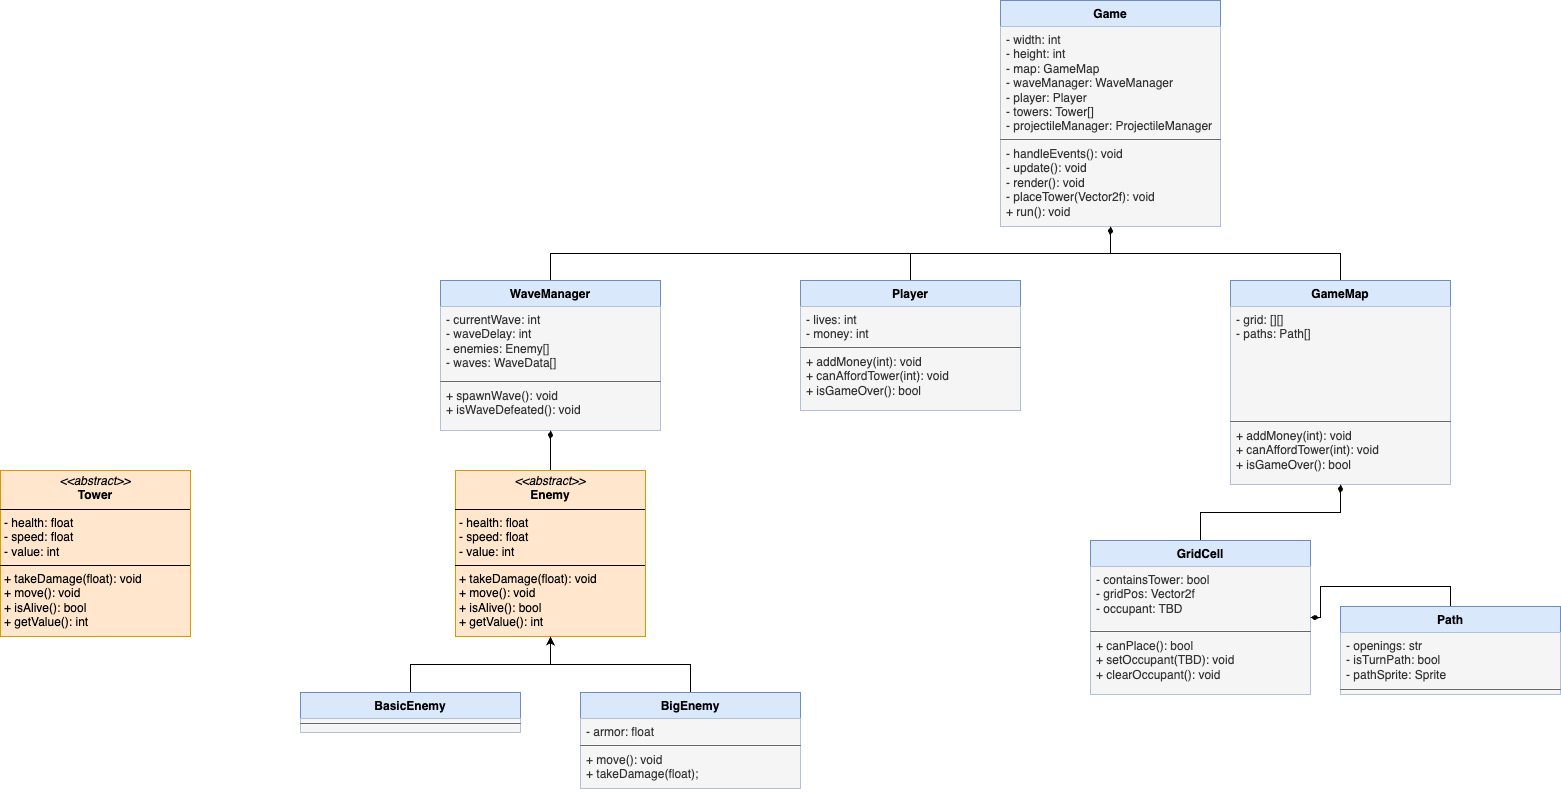

The diagram above was exported from draw.io. Its source (the exported page's mxGraphModel, read from the mxfile embedded in the PNG):
<mxGraphModel dx="1648" dy="748" grid="1" gridSize="10" guides="1" tooltips="1" connect="1" arrows="1" fold="1" page="0" pageScale="1" pageWidth="827" pageHeight="1169" math="0" shadow="0">
  <root>
    <mxCell id="WIyWlLk6GJQsqaUBKTNV-0" />
    <mxCell id="WIyWlLk6GJQsqaUBKTNV-1" parent="WIyWlLk6GJQsqaUBKTNV-0" />
    <mxCell id="QY-sKuXYAhpni9n8uK5z-0" value="Game" style="swimlane;fontStyle=1;align=center;verticalAlign=top;childLayout=stackLayout;horizontal=1;startSize=26;horizontalStack=0;resizeParent=1;resizeParentMax=0;resizeLast=0;collapsible=1;marginBottom=0;whiteSpace=wrap;html=1;fillColor=#dae8fc;strokeColor=#6c8ebf;" vertex="1" parent="WIyWlLk6GJQsqaUBKTNV-1">
      <mxGeometry x="60" y="90" width="220" height="226" as="geometry" />
    </mxCell>
    <mxCell id="QY-sKuXYAhpni9n8uK5z-1" value="- width: int&lt;div&gt;- height: int&lt;/div&gt;&lt;div&gt;- map: GameMap&lt;/div&gt;&lt;div&gt;- waveManager: WaveManager&lt;br&gt;&lt;/div&gt;&lt;div&gt;- player: Player&lt;/div&gt;&lt;div&gt;- towers: Tower[]&lt;/div&gt;&lt;div&gt;- projectileManager: ProjectileManager&lt;/div&gt;&lt;div&gt;&lt;br&gt;&lt;/div&gt;" style="text;strokeColor=none;fillColor=#f5f5f5;align=left;verticalAlign=top;spacingLeft=4;spacingRight=4;overflow=hidden;rotatable=0;points=[[0,0.5],[1,0.5]];portConstraint=eastwest;whiteSpace=wrap;html=1;fontColor=#333333;" vertex="1" parent="QY-sKuXYAhpni9n8uK5z-0">
      <mxGeometry y="26" width="220" height="112" as="geometry" />
    </mxCell>
    <mxCell id="QY-sKuXYAhpni9n8uK5z-2" value="" style="line;strokeWidth=1;fillColor=#f5f5f5;align=left;verticalAlign=middle;spacingTop=-1;spacingLeft=3;spacingRight=3;rotatable=0;labelPosition=right;points=[];portConstraint=eastwest;strokeColor=#666666;fontColor=#333333;" vertex="1" parent="QY-sKuXYAhpni9n8uK5z-0">
      <mxGeometry y="138" width="220" height="2" as="geometry" />
    </mxCell>
    <mxCell id="QY-sKuXYAhpni9n8uK5z-3" value="&lt;div&gt;- handleEvents(): void&lt;/div&gt;&lt;div&gt;- update(): void&lt;/div&gt;&lt;div&gt;- render(): void&lt;/div&gt;&lt;div&gt;- placeTower(Vector2f): void&lt;/div&gt;&lt;div&gt;+ run(): void&lt;/div&gt;&lt;div&gt;&lt;br&gt;&lt;/div&gt;" style="text;strokeColor=none;fillColor=#f5f5f5;align=left;verticalAlign=top;spacingLeft=4;spacingRight=4;overflow=hidden;rotatable=0;points=[[0,0.5],[1,0.5]];portConstraint=eastwest;whiteSpace=wrap;html=1;fontColor=#333333;" vertex="1" parent="QY-sKuXYAhpni9n8uK5z-0">
      <mxGeometry y="140" width="220" height="86" as="geometry" />
    </mxCell>
    <mxCell id="QY-sKuXYAhpni9n8uK5z-8" style="edgeStyle=orthogonalEdgeStyle;rounded=0;orthogonalLoop=1;jettySize=auto;html=1;startArrow=none;startFill=0;endArrow=diamondThin;endFill=1;" edge="1" parent="WIyWlLk6GJQsqaUBKTNV-1" source="QY-sKuXYAhpni9n8uK5z-4" target="QY-sKuXYAhpni9n8uK5z-0">
      <mxGeometry relative="1" as="geometry" />
    </mxCell>
    <mxCell id="QY-sKuXYAhpni9n8uK5z-4" value="Player" style="swimlane;fontStyle=1;align=center;verticalAlign=top;childLayout=stackLayout;horizontal=1;startSize=26;horizontalStack=0;resizeParent=1;resizeParentMax=0;resizeLast=0;collapsible=1;marginBottom=0;whiteSpace=wrap;html=1;fillColor=#dae8fc;strokeColor=#6c8ebf;" vertex="1" parent="WIyWlLk6GJQsqaUBKTNV-1">
      <mxGeometry x="-140" y="370" width="220" height="130" as="geometry" />
    </mxCell>
    <mxCell id="QY-sKuXYAhpni9n8uK5z-5" value="&lt;div&gt;&lt;span style=&quot;background-color: initial;&quot;&gt;- lives: int&lt;/span&gt;&lt;/div&gt;&lt;div&gt;- money: int&lt;/div&gt;" style="text;strokeColor=none;fillColor=#f5f5f5;align=left;verticalAlign=top;spacingLeft=4;spacingRight=4;overflow=hidden;rotatable=0;points=[[0,0.5],[1,0.5]];portConstraint=eastwest;whiteSpace=wrap;html=1;fontColor=#333333;" vertex="1" parent="QY-sKuXYAhpni9n8uK5z-4">
      <mxGeometry y="26" width="220" height="40" as="geometry" />
    </mxCell>
    <mxCell id="QY-sKuXYAhpni9n8uK5z-6" value="" style="line;strokeWidth=1;fillColor=#f5f5f5;align=left;verticalAlign=middle;spacingTop=-1;spacingLeft=3;spacingRight=3;rotatable=0;labelPosition=right;points=[];portConstraint=eastwest;strokeColor=#666666;fontColor=#333333;" vertex="1" parent="QY-sKuXYAhpni9n8uK5z-4">
      <mxGeometry y="66" width="220" height="2" as="geometry" />
    </mxCell>
    <mxCell id="QY-sKuXYAhpni9n8uK5z-7" value="&lt;div&gt;+ addMoney(int): void&lt;/div&gt;&lt;div&gt;+ canAffordTower(int): void&lt;/div&gt;&lt;div&gt;+ isGameOver(): bool&lt;/div&gt;&lt;div&gt;&lt;br&gt;&lt;/div&gt;" style="text;strokeColor=none;fillColor=#f5f5f5;align=left;verticalAlign=top;spacingLeft=4;spacingRight=4;overflow=hidden;rotatable=0;points=[[0,0.5],[1,0.5]];portConstraint=eastwest;whiteSpace=wrap;html=1;fontColor=#333333;" vertex="1" parent="QY-sKuXYAhpni9n8uK5z-4">
      <mxGeometry y="68" width="220" height="62" as="geometry" />
    </mxCell>
    <mxCell id="QY-sKuXYAhpni9n8uK5z-23" style="edgeStyle=orthogonalEdgeStyle;rounded=0;orthogonalLoop=1;jettySize=auto;html=1;exitX=0.5;exitY=0;exitDx=0;exitDy=0;endArrow=diamondThin;endFill=1;" edge="1" parent="WIyWlLk6GJQsqaUBKTNV-1" source="QY-sKuXYAhpni9n8uK5z-13" target="QY-sKuXYAhpni9n8uK5z-0">
      <mxGeometry relative="1" as="geometry" />
    </mxCell>
    <mxCell id="QY-sKuXYAhpni9n8uK5z-13" value="GameMap" style="swimlane;fontStyle=1;align=center;verticalAlign=top;childLayout=stackLayout;horizontal=1;startSize=26;horizontalStack=0;resizeParent=1;resizeParentMax=0;resizeLast=0;collapsible=1;marginBottom=0;whiteSpace=wrap;html=1;fillColor=#dae8fc;strokeColor=#6c8ebf;" vertex="1" parent="WIyWlLk6GJQsqaUBKTNV-1">
      <mxGeometry x="290" y="370" width="220" height="204" as="geometry" />
    </mxCell>
    <mxCell id="QY-sKuXYAhpni9n8uK5z-14" value="&lt;div&gt;- grid: [][]&lt;/div&gt;&lt;div&gt;- paths: Path[]&lt;/div&gt;" style="text;strokeColor=none;fillColor=#f5f5f5;align=left;verticalAlign=top;spacingLeft=4;spacingRight=4;overflow=hidden;rotatable=0;points=[[0,0.5],[1,0.5]];portConstraint=eastwest;whiteSpace=wrap;html=1;fontColor=#333333;" vertex="1" parent="QY-sKuXYAhpni9n8uK5z-13">
      <mxGeometry y="26" width="220" height="114" as="geometry" />
    </mxCell>
    <mxCell id="QY-sKuXYAhpni9n8uK5z-15" value="" style="line;strokeWidth=1;fillColor=#f5f5f5;align=left;verticalAlign=middle;spacingTop=-1;spacingLeft=3;spacingRight=3;rotatable=0;labelPosition=right;points=[];portConstraint=eastwest;strokeColor=#666666;fontColor=#333333;" vertex="1" parent="QY-sKuXYAhpni9n8uK5z-13">
      <mxGeometry y="140" width="220" height="2" as="geometry" />
    </mxCell>
    <mxCell id="QY-sKuXYAhpni9n8uK5z-16" value="&lt;div&gt;+ addMoney(int): void&lt;/div&gt;&lt;div&gt;+ canAffordTower(int): void&lt;/div&gt;&lt;div&gt;+ isGameOver(): bool&lt;/div&gt;&lt;div&gt;&lt;br&gt;&lt;/div&gt;" style="text;strokeColor=none;fillColor=#f5f5f5;align=left;verticalAlign=top;spacingLeft=4;spacingRight=4;overflow=hidden;rotatable=0;points=[[0,0.5],[1,0.5]];portConstraint=eastwest;whiteSpace=wrap;html=1;fontColor=#333333;" vertex="1" parent="QY-sKuXYAhpni9n8uK5z-13">
      <mxGeometry y="142" width="220" height="62" as="geometry" />
    </mxCell>
    <mxCell id="QY-sKuXYAhpni9n8uK5z-21" style="edgeStyle=orthogonalEdgeStyle;rounded=0;orthogonalLoop=1;jettySize=auto;html=1;exitX=0.5;exitY=0;exitDx=0;exitDy=0;endArrow=diamondThin;endFill=1;" edge="1" parent="WIyWlLk6GJQsqaUBKTNV-1" source="QY-sKuXYAhpni9n8uK5z-17" target="QY-sKuXYAhpni9n8uK5z-13">
      <mxGeometry relative="1" as="geometry" />
    </mxCell>
    <mxCell id="QY-sKuXYAhpni9n8uK5z-17" value="GridCell" style="swimlane;fontStyle=1;align=center;verticalAlign=top;childLayout=stackLayout;horizontal=1;startSize=26;horizontalStack=0;resizeParent=1;resizeParentMax=0;resizeLast=0;collapsible=1;marginBottom=0;whiteSpace=wrap;html=1;fillColor=#dae8fc;strokeColor=#6c8ebf;" vertex="1" parent="WIyWlLk6GJQsqaUBKTNV-1">
      <mxGeometry x="150" y="630" width="220" height="154" as="geometry" />
    </mxCell>
    <mxCell id="QY-sKuXYAhpni9n8uK5z-18" value="&lt;div&gt;- containsTower: bool&lt;/div&gt;&lt;div&gt;- gridPos: Vector2f&lt;/div&gt;&lt;div&gt;- occupant: TBD&lt;/div&gt;&lt;div&gt;&lt;br&gt;&lt;/div&gt;" style="text;strokeColor=none;fillColor=#f5f5f5;align=left;verticalAlign=top;spacingLeft=4;spacingRight=4;overflow=hidden;rotatable=0;points=[[0,0.5],[1,0.5]];portConstraint=eastwest;whiteSpace=wrap;html=1;fontColor=#333333;" vertex="1" parent="QY-sKuXYAhpni9n8uK5z-17">
      <mxGeometry y="26" width="220" height="64" as="geometry" />
    </mxCell>
    <mxCell id="QY-sKuXYAhpni9n8uK5z-19" value="" style="line;strokeWidth=1;fillColor=#f5f5f5;align=left;verticalAlign=middle;spacingTop=-1;spacingLeft=3;spacingRight=3;rotatable=0;labelPosition=right;points=[];portConstraint=eastwest;strokeColor=#666666;fontColor=#333333;" vertex="1" parent="QY-sKuXYAhpni9n8uK5z-17">
      <mxGeometry y="90" width="220" height="2" as="geometry" />
    </mxCell>
    <mxCell id="QY-sKuXYAhpni9n8uK5z-20" value="&lt;div&gt;+ canPlace(): bool&lt;/div&gt;&lt;div&gt;+ setOccupant(TBD): void&lt;/div&gt;&lt;div&gt;+ clearOccupant(): void&lt;/div&gt;&lt;div&gt;&lt;br&gt;&lt;/div&gt;" style="text;strokeColor=none;fillColor=#f5f5f5;align=left;verticalAlign=top;spacingLeft=4;spacingRight=4;overflow=hidden;rotatable=0;points=[[0,0.5],[1,0.5]];portConstraint=eastwest;whiteSpace=wrap;html=1;fontColor=#333333;" vertex="1" parent="QY-sKuXYAhpni9n8uK5z-17">
      <mxGeometry y="92" width="220" height="62" as="geometry" />
    </mxCell>
    <mxCell id="QY-sKuXYAhpni9n8uK5z-30" style="edgeStyle=orthogonalEdgeStyle;rounded=0;orthogonalLoop=1;jettySize=auto;html=1;exitX=0.5;exitY=0;exitDx=0;exitDy=0;endArrow=diamondThin;endFill=1;" edge="1" parent="WIyWlLk6GJQsqaUBKTNV-1" source="QY-sKuXYAhpni9n8uK5z-25" target="QY-sKuXYAhpni9n8uK5z-17">
      <mxGeometry relative="1" as="geometry" />
    </mxCell>
    <mxCell id="QY-sKuXYAhpni9n8uK5z-25" value="Path" style="swimlane;fontStyle=1;align=center;verticalAlign=top;childLayout=stackLayout;horizontal=1;startSize=26;horizontalStack=0;resizeParent=1;resizeParentMax=0;resizeLast=0;collapsible=1;marginBottom=0;whiteSpace=wrap;html=1;fillColor=#dae8fc;strokeColor=#6c8ebf;" vertex="1" parent="WIyWlLk6GJQsqaUBKTNV-1">
      <mxGeometry x="400" y="696" width="220" height="88" as="geometry" />
    </mxCell>
    <mxCell id="QY-sKuXYAhpni9n8uK5z-26" value="&lt;div&gt;- openings: str&lt;/div&gt;&lt;div&gt;- isTurnPath: bool&lt;/div&gt;&lt;div&gt;- pathSprite: Sprite&lt;/div&gt;" style="text;strokeColor=none;fillColor=#f5f5f5;align=left;verticalAlign=top;spacingLeft=4;spacingRight=4;overflow=hidden;rotatable=0;points=[[0,0.5],[1,0.5]];portConstraint=eastwest;whiteSpace=wrap;html=1;fontColor=#333333;" vertex="1" parent="QY-sKuXYAhpni9n8uK5z-25">
      <mxGeometry y="26" width="220" height="56" as="geometry" />
    </mxCell>
    <mxCell id="QY-sKuXYAhpni9n8uK5z-27" value="" style="line;strokeWidth=1;fillColor=#f5f5f5;align=left;verticalAlign=middle;spacingTop=-1;spacingLeft=3;spacingRight=3;rotatable=0;labelPosition=right;points=[];portConstraint=eastwest;strokeColor=#666666;fontColor=#333333;" vertex="1" parent="QY-sKuXYAhpni9n8uK5z-25">
      <mxGeometry y="82" width="220" height="2" as="geometry" />
    </mxCell>
    <mxCell id="QY-sKuXYAhpni9n8uK5z-28" value="" style="text;strokeColor=none;fillColor=#f5f5f5;align=left;verticalAlign=top;spacingLeft=4;spacingRight=4;overflow=hidden;rotatable=0;points=[[0,0.5],[1,0.5]];portConstraint=eastwest;whiteSpace=wrap;html=1;fontColor=#333333;" vertex="1" parent="QY-sKuXYAhpni9n8uK5z-25">
      <mxGeometry y="84" width="220" height="4" as="geometry" />
    </mxCell>
    <mxCell id="QY-sKuXYAhpni9n8uK5z-35" style="edgeStyle=orthogonalEdgeStyle;rounded=0;orthogonalLoop=1;jettySize=auto;html=1;exitX=0.5;exitY=0;exitDx=0;exitDy=0;endArrow=diamondThin;endFill=1;" edge="1" parent="WIyWlLk6GJQsqaUBKTNV-1" source="QY-sKuXYAhpni9n8uK5z-31" target="QY-sKuXYAhpni9n8uK5z-0">
      <mxGeometry relative="1" as="geometry" />
    </mxCell>
    <mxCell id="QY-sKuXYAhpni9n8uK5z-31" value="WaveManager" style="swimlane;fontStyle=1;align=center;verticalAlign=top;childLayout=stackLayout;horizontal=1;startSize=26;horizontalStack=0;resizeParent=1;resizeParentMax=0;resizeLast=0;collapsible=1;marginBottom=0;whiteSpace=wrap;html=1;fillColor=#dae8fc;strokeColor=#6c8ebf;" vertex="1" parent="WIyWlLk6GJQsqaUBKTNV-1">
      <mxGeometry x="-500" y="370" width="220" height="150" as="geometry" />
    </mxCell>
    <mxCell id="QY-sKuXYAhpni9n8uK5z-32" value="&lt;div&gt;- currentWave: int&lt;/div&gt;&lt;div&gt;- waveDelay: int&lt;/div&gt;&lt;div&gt;- enemies: Enemy[]&lt;/div&gt;&lt;div&gt;- waves: WaveData[]&lt;/div&gt;&lt;div&gt;&lt;br&gt;&lt;/div&gt;&lt;div&gt;&lt;br&gt;&lt;/div&gt;" style="text;strokeColor=none;fillColor=#f5f5f5;align=left;verticalAlign=top;spacingLeft=4;spacingRight=4;overflow=hidden;rotatable=0;points=[[0,0.5],[1,0.5]];portConstraint=eastwest;whiteSpace=wrap;html=1;fontColor=#333333;" vertex="1" parent="QY-sKuXYAhpni9n8uK5z-31">
      <mxGeometry y="26" width="220" height="74" as="geometry" />
    </mxCell>
    <mxCell id="QY-sKuXYAhpni9n8uK5z-33" value="" style="line;strokeWidth=1;fillColor=#f5f5f5;align=left;verticalAlign=middle;spacingTop=-1;spacingLeft=3;spacingRight=3;rotatable=0;labelPosition=right;points=[];portConstraint=eastwest;strokeColor=#666666;fontColor=#333333;" vertex="1" parent="QY-sKuXYAhpni9n8uK5z-31">
      <mxGeometry y="100" width="220" height="2" as="geometry" />
    </mxCell>
    <mxCell id="QY-sKuXYAhpni9n8uK5z-34" value="&lt;div&gt;+ spawnWave(): void&lt;/div&gt;&lt;div&gt;+ isWaveDefeated(): void&lt;/div&gt;" style="text;strokeColor=none;fillColor=#f5f5f5;align=left;verticalAlign=top;spacingLeft=4;spacingRight=4;overflow=hidden;rotatable=0;points=[[0,0.5],[1,0.5]];portConstraint=eastwest;whiteSpace=wrap;html=1;fontColor=#333333;" vertex="1" parent="QY-sKuXYAhpni9n8uK5z-31">
      <mxGeometry y="102" width="220" height="48" as="geometry" />
    </mxCell>
    <mxCell id="QY-sKuXYAhpni9n8uK5z-52" style="edgeStyle=orthogonalEdgeStyle;rounded=0;orthogonalLoop=1;jettySize=auto;html=1;exitX=0.5;exitY=0;exitDx=0;exitDy=0;endArrow=diamondThin;endFill=1;" edge="1" parent="WIyWlLk6GJQsqaUBKTNV-1" source="QY-sKuXYAhpni9n8uK5z-38" target="QY-sKuXYAhpni9n8uK5z-31">
      <mxGeometry relative="1" as="geometry" />
    </mxCell>
    <mxCell id="QY-sKuXYAhpni9n8uK5z-38" value="&lt;p style=&quot;margin:0px;margin-top:4px;text-align:center;&quot;&gt;&lt;i&gt;&amp;lt;&amp;lt;abstract&amp;gt;&amp;gt;&lt;/i&gt;&lt;br&gt;&lt;b&gt;Enemy&lt;/b&gt;&lt;/p&gt;&lt;hr size=&quot;1&quot; style=&quot;border-style:solid;&quot;&gt;&lt;p style=&quot;margin:0px;margin-left:4px;&quot;&gt;- health: float&lt;br&gt;- speed: float&lt;/p&gt;&lt;p style=&quot;margin:0px;margin-left:4px;&quot;&gt;- value: int&lt;/p&gt;&lt;hr size=&quot;1&quot; style=&quot;border-style:solid;&quot;&gt;&lt;p style=&quot;margin:0px;margin-left:4px;&quot;&gt;+ takeDamage(float): void&lt;/p&gt;&lt;p style=&quot;margin:0px;margin-left:4px;&quot;&gt;+ move(): void&lt;/p&gt;&lt;p style=&quot;margin:0px;margin-left:4px;&quot;&gt;+ isAlive(): bool&lt;/p&gt;&lt;p style=&quot;margin:0px;margin-left:4px;&quot;&gt;+ getValue(): int&lt;/p&gt;" style="verticalAlign=top;align=left;overflow=fill;html=1;whiteSpace=wrap;fillColor=#ffe6cc;strokeColor=#d79b00;" vertex="1" parent="WIyWlLk6GJQsqaUBKTNV-1">
      <mxGeometry x="-485" y="560" width="190" height="166" as="geometry" />
    </mxCell>
    <mxCell id="QY-sKuXYAhpni9n8uK5z-39" style="edgeStyle=orthogonalEdgeStyle;rounded=0;orthogonalLoop=1;jettySize=auto;html=1;exitX=0.5;exitY=1;exitDx=0;exitDy=0;" edge="1" parent="WIyWlLk6GJQsqaUBKTNV-1" source="QY-sKuXYAhpni9n8uK5z-38" target="QY-sKuXYAhpni9n8uK5z-38">
      <mxGeometry relative="1" as="geometry" />
    </mxCell>
    <mxCell id="QY-sKuXYAhpni9n8uK5z-50" style="edgeStyle=orthogonalEdgeStyle;rounded=0;orthogonalLoop=1;jettySize=auto;html=1;exitX=0.5;exitY=0;exitDx=0;exitDy=0;" edge="1" parent="WIyWlLk6GJQsqaUBKTNV-1" source="QY-sKuXYAhpni9n8uK5z-40" target="QY-sKuXYAhpni9n8uK5z-38">
      <mxGeometry relative="1" as="geometry" />
    </mxCell>
    <mxCell id="QY-sKuXYAhpni9n8uK5z-40" value="BasicEnemy" style="swimlane;fontStyle=1;align=center;verticalAlign=top;childLayout=stackLayout;horizontal=1;startSize=26;horizontalStack=0;resizeParent=1;resizeParentMax=0;resizeLast=0;collapsible=1;marginBottom=0;whiteSpace=wrap;html=1;fillColor=#dae8fc;strokeColor=#6c8ebf;" vertex="1" parent="WIyWlLk6GJQsqaUBKTNV-1">
      <mxGeometry x="-640" y="782" width="220" height="40" as="geometry" />
    </mxCell>
    <mxCell id="QY-sKuXYAhpni9n8uK5z-41" value="&lt;div&gt;&lt;br&gt;&lt;/div&gt;" style="text;strokeColor=none;fillColor=#f5f5f5;align=left;verticalAlign=top;spacingLeft=4;spacingRight=4;overflow=hidden;rotatable=0;points=[[0,0.5],[1,0.5]];portConstraint=eastwest;whiteSpace=wrap;html=1;fontColor=#333333;" vertex="1" parent="QY-sKuXYAhpni9n8uK5z-40">
      <mxGeometry y="26" width="220" height="4" as="geometry" />
    </mxCell>
    <mxCell id="QY-sKuXYAhpni9n8uK5z-42" value="" style="line;strokeWidth=1;fillColor=#f5f5f5;align=left;verticalAlign=middle;spacingTop=-1;spacingLeft=3;spacingRight=3;rotatable=0;labelPosition=right;points=[];portConstraint=eastwest;strokeColor=#666666;fontColor=#333333;" vertex="1" parent="QY-sKuXYAhpni9n8uK5z-40">
      <mxGeometry y="30" width="220" height="2" as="geometry" />
    </mxCell>
    <mxCell id="QY-sKuXYAhpni9n8uK5z-43" value="&lt;div&gt;&lt;br&gt;&lt;/div&gt;" style="text;strokeColor=none;fillColor=#f5f5f5;align=left;verticalAlign=top;spacingLeft=4;spacingRight=4;overflow=hidden;rotatable=0;points=[[0,0.5],[1,0.5]];portConstraint=eastwest;whiteSpace=wrap;html=1;fontColor=#333333;" vertex="1" parent="QY-sKuXYAhpni9n8uK5z-40">
      <mxGeometry y="32" width="220" height="8" as="geometry" />
    </mxCell>
    <mxCell id="QY-sKuXYAhpni9n8uK5z-51" style="edgeStyle=orthogonalEdgeStyle;rounded=0;orthogonalLoop=1;jettySize=auto;html=1;exitX=0.5;exitY=0;exitDx=0;exitDy=0;" edge="1" parent="WIyWlLk6GJQsqaUBKTNV-1" source="QY-sKuXYAhpni9n8uK5z-45" target="QY-sKuXYAhpni9n8uK5z-38">
      <mxGeometry relative="1" as="geometry" />
    </mxCell>
    <mxCell id="QY-sKuXYAhpni9n8uK5z-45" value="BigEnemy" style="swimlane;fontStyle=1;align=center;verticalAlign=top;childLayout=stackLayout;horizontal=1;startSize=26;horizontalStack=0;resizeParent=1;resizeParentMax=0;resizeLast=0;collapsible=1;marginBottom=0;whiteSpace=wrap;html=1;fillColor=#dae8fc;strokeColor=#6c8ebf;" vertex="1" parent="WIyWlLk6GJQsqaUBKTNV-1">
      <mxGeometry x="-360" y="782" width="220" height="96" as="geometry" />
    </mxCell>
    <mxCell id="QY-sKuXYAhpni9n8uK5z-46" value="&lt;div&gt;- armor: float&lt;/div&gt;" style="text;strokeColor=none;fillColor=#f5f5f5;align=left;verticalAlign=top;spacingLeft=4;spacingRight=4;overflow=hidden;rotatable=0;points=[[0,0.5],[1,0.5]];portConstraint=eastwest;whiteSpace=wrap;html=1;fontColor=#333333;" vertex="1" parent="QY-sKuXYAhpni9n8uK5z-45">
      <mxGeometry y="26" width="220" height="26" as="geometry" />
    </mxCell>
    <mxCell id="QY-sKuXYAhpni9n8uK5z-47" value="" style="line;strokeWidth=1;fillColor=#f5f5f5;align=left;verticalAlign=middle;spacingTop=-1;spacingLeft=3;spacingRight=3;rotatable=0;labelPosition=right;points=[];portConstraint=eastwest;strokeColor=#666666;fontColor=#333333;" vertex="1" parent="QY-sKuXYAhpni9n8uK5z-45">
      <mxGeometry y="52" width="220" height="2" as="geometry" />
    </mxCell>
    <mxCell id="QY-sKuXYAhpni9n8uK5z-48" value="&lt;div&gt;+ move(): void&lt;/div&gt;&lt;div&gt;+ takeDamage(float);&lt;/div&gt;" style="text;strokeColor=none;fillColor=#f5f5f5;align=left;verticalAlign=top;spacingLeft=4;spacingRight=4;overflow=hidden;rotatable=0;points=[[0,0.5],[1,0.5]];portConstraint=eastwest;whiteSpace=wrap;html=1;fontColor=#333333;" vertex="1" parent="QY-sKuXYAhpni9n8uK5z-45">
      <mxGeometry y="54" width="220" height="42" as="geometry" />
    </mxCell>
    <mxCell id="QY-sKuXYAhpni9n8uK5z-53" value="&lt;p style=&quot;margin:0px;margin-top:4px;text-align:center;&quot;&gt;&lt;i&gt;&amp;lt;&amp;lt;abstract&amp;gt;&amp;gt;&lt;/i&gt;&lt;br&gt;&lt;b&gt;Tower&lt;/b&gt;&lt;/p&gt;&lt;hr size=&quot;1&quot; style=&quot;border-style:solid;&quot;&gt;&lt;p style=&quot;margin:0px;margin-left:4px;&quot;&gt;- health: float&lt;br&gt;- speed: float&lt;/p&gt;&lt;p style=&quot;margin:0px;margin-left:4px;&quot;&gt;- value: int&lt;/p&gt;&lt;hr size=&quot;1&quot; style=&quot;border-style:solid;&quot;&gt;&lt;p style=&quot;margin:0px;margin-left:4px;&quot;&gt;+ takeDamage(float): void&lt;/p&gt;&lt;p style=&quot;margin:0px;margin-left:4px;&quot;&gt;+ move(): void&lt;/p&gt;&lt;p style=&quot;margin:0px;margin-left:4px;&quot;&gt;+ isAlive(): bool&lt;/p&gt;&lt;p style=&quot;margin:0px;margin-left:4px;&quot;&gt;+ getValue(): int&lt;/p&gt;" style="verticalAlign=top;align=left;overflow=fill;html=1;whiteSpace=wrap;fillColor=#ffe6cc;strokeColor=#d79b00;" vertex="1" parent="WIyWlLk6GJQsqaUBKTNV-1">
      <mxGeometry x="-940" y="560" width="190" height="166" as="geometry" />
    </mxCell>
  </root>
</mxGraphModel>